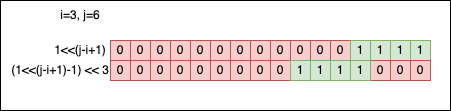

The diagram above was exported from draw.io. Its source (the exported page's mxGraphModel, read from the mxfile embedded in the PNG):
<mxGraphModel dx="819" dy="488" grid="1" gridSize="10" guides="1" tooltips="1" connect="1" arrows="1" fold="1" page="1" pageScale="1" pageWidth="827" pageHeight="1169" math="0" shadow="0">
  <root>
    <mxCell id="0" />
    <mxCell id="1" parent="0" />
    <mxCell id="LP4HEARjY2dTTh8JToXA-36" value="" style="rounded=0;whiteSpace=wrap;html=1;" vertex="1" parent="1">
      <mxGeometry x="90" y="80" width="450" height="110" as="geometry" />
    </mxCell>
    <mxCell id="LP4HEARjY2dTTh8JToXA-1" value="0" style="rounded=0;whiteSpace=wrap;html=1;fillColor=#f8cecc;strokeColor=#b85450;" vertex="1" parent="1">
      <mxGeometry x="200" y="120" width="20" height="20" as="geometry" />
    </mxCell>
    <mxCell id="LP4HEARjY2dTTh8JToXA-2" value="0" style="rounded=0;whiteSpace=wrap;html=1;fillColor=#f8cecc;strokeColor=#b85450;" vertex="1" parent="1">
      <mxGeometry x="220" y="120" width="20" height="20" as="geometry" />
    </mxCell>
    <mxCell id="LP4HEARjY2dTTh8JToXA-3" value="0" style="rounded=0;whiteSpace=wrap;html=1;fillColor=#f8cecc;strokeColor=#b85450;" vertex="1" parent="1">
      <mxGeometry x="240" y="120" width="20" height="20" as="geometry" />
    </mxCell>
    <mxCell id="LP4HEARjY2dTTh8JToXA-4" value="0" style="rounded=0;whiteSpace=wrap;html=1;fillColor=#f8cecc;strokeColor=#b85450;" vertex="1" parent="1">
      <mxGeometry x="260" y="120" width="20" height="20" as="geometry" />
    </mxCell>
    <mxCell id="LP4HEARjY2dTTh8JToXA-5" value="0" style="rounded=0;whiteSpace=wrap;html=1;fillColor=#f8cecc;strokeColor=#b85450;" vertex="1" parent="1">
      <mxGeometry x="280" y="120" width="20" height="20" as="geometry" />
    </mxCell>
    <mxCell id="LP4HEARjY2dTTh8JToXA-6" value="0" style="rounded=0;whiteSpace=wrap;html=1;fillColor=#f8cecc;strokeColor=#b85450;" vertex="1" parent="1">
      <mxGeometry x="300" y="120" width="20" height="20" as="geometry" />
    </mxCell>
    <mxCell id="LP4HEARjY2dTTh8JToXA-7" value="0" style="rounded=0;whiteSpace=wrap;html=1;fillColor=#f8cecc;strokeColor=#b85450;" vertex="1" parent="1">
      <mxGeometry x="320" y="120" width="20" height="20" as="geometry" />
    </mxCell>
    <mxCell id="LP4HEARjY2dTTh8JToXA-8" value="0" style="rounded=0;whiteSpace=wrap;html=1;fillColor=#f8cecc;strokeColor=#b85450;" vertex="1" parent="1">
      <mxGeometry x="340" y="120" width="20" height="20" as="geometry" />
    </mxCell>
    <mxCell id="LP4HEARjY2dTTh8JToXA-9" value="0" style="rounded=0;whiteSpace=wrap;html=1;fillColor=#f8cecc;strokeColor=#b85450;" vertex="1" parent="1">
      <mxGeometry x="360" y="120" width="20" height="20" as="geometry" />
    </mxCell>
    <mxCell id="LP4HEARjY2dTTh8JToXA-10" value="0" style="rounded=0;whiteSpace=wrap;html=1;fillColor=#f8cecc;strokeColor=#b85450;" vertex="1" parent="1">
      <mxGeometry x="380" y="120" width="20" height="20" as="geometry" />
    </mxCell>
    <mxCell id="LP4HEARjY2dTTh8JToXA-11" value="0" style="rounded=0;whiteSpace=wrap;html=1;fillColor=#f8cecc;strokeColor=#b85450;" vertex="1" parent="1">
      <mxGeometry x="400" y="120" width="20" height="20" as="geometry" />
    </mxCell>
    <mxCell id="LP4HEARjY2dTTh8JToXA-12" value="0" style="rounded=0;whiteSpace=wrap;html=1;fillColor=#f8cecc;strokeColor=#b85450;" vertex="1" parent="1">
      <mxGeometry x="420" y="120" width="20" height="20" as="geometry" />
    </mxCell>
    <mxCell id="LP4HEARjY2dTTh8JToXA-13" value="1" style="rounded=0;whiteSpace=wrap;html=1;fillColor=#d5e8d4;strokeColor=#82b366;" vertex="1" parent="1">
      <mxGeometry x="440" y="120" width="20" height="20" as="geometry" />
    </mxCell>
    <mxCell id="LP4HEARjY2dTTh8JToXA-14" value="1" style="rounded=0;whiteSpace=wrap;html=1;fillColor=#d5e8d4;strokeColor=#82b366;" vertex="1" parent="1">
      <mxGeometry x="460" y="120" width="20" height="20" as="geometry" />
    </mxCell>
    <mxCell id="LP4HEARjY2dTTh8JToXA-15" value="1" style="rounded=0;whiteSpace=wrap;html=1;fillColor=#d5e8d4;strokeColor=#82b366;" vertex="1" parent="1">
      <mxGeometry x="480" y="120" width="20" height="20" as="geometry" />
    </mxCell>
    <mxCell id="LP4HEARjY2dTTh8JToXA-16" value="1" style="rounded=0;whiteSpace=wrap;html=1;fillColor=#d5e8d4;strokeColor=#82b366;" vertex="1" parent="1">
      <mxGeometry x="500" y="120" width="20" height="20" as="geometry" />
    </mxCell>
    <mxCell id="LP4HEARjY2dTTh8JToXA-17" value="1&amp;lt;&amp;lt;(j-i+1)" style="text;html=1;strokeColor=none;fillColor=none;align=center;verticalAlign=middle;whiteSpace=wrap;rounded=0;" vertex="1" parent="1">
      <mxGeometry x="140" y="115" width="60" height="30" as="geometry" />
    </mxCell>
    <mxCell id="LP4HEARjY2dTTh8JToXA-18" value="i=3, j=6" style="text;html=1;strokeColor=none;fillColor=none;align=center;verticalAlign=middle;whiteSpace=wrap;rounded=0;" vertex="1" parent="1">
      <mxGeometry x="140" y="80" width="60" height="30" as="geometry" />
    </mxCell>
    <mxCell id="LP4HEARjY2dTTh8JToXA-19" value="0" style="rounded=0;whiteSpace=wrap;html=1;fillColor=#f8cecc;strokeColor=#b85450;" vertex="1" parent="1">
      <mxGeometry x="200" y="140" width="20" height="20" as="geometry" />
    </mxCell>
    <mxCell id="LP4HEARjY2dTTh8JToXA-20" value="0" style="rounded=0;whiteSpace=wrap;html=1;fillColor=#f8cecc;strokeColor=#b85450;" vertex="1" parent="1">
      <mxGeometry x="220" y="140" width="20" height="20" as="geometry" />
    </mxCell>
    <mxCell id="LP4HEARjY2dTTh8JToXA-21" value="0" style="rounded=0;whiteSpace=wrap;html=1;fillColor=#f8cecc;strokeColor=#b85450;" vertex="1" parent="1">
      <mxGeometry x="240" y="140" width="20" height="20" as="geometry" />
    </mxCell>
    <mxCell id="LP4HEARjY2dTTh8JToXA-22" value="0" style="rounded=0;whiteSpace=wrap;html=1;fillColor=#f8cecc;strokeColor=#b85450;" vertex="1" parent="1">
      <mxGeometry x="260" y="140" width="20" height="20" as="geometry" />
    </mxCell>
    <mxCell id="LP4HEARjY2dTTh8JToXA-23" value="0" style="rounded=0;whiteSpace=wrap;html=1;fillColor=#f8cecc;strokeColor=#b85450;" vertex="1" parent="1">
      <mxGeometry x="280" y="140" width="20" height="20" as="geometry" />
    </mxCell>
    <mxCell id="LP4HEARjY2dTTh8JToXA-24" value="0" style="rounded=0;whiteSpace=wrap;html=1;fillColor=#f8cecc;strokeColor=#b85450;" vertex="1" parent="1">
      <mxGeometry x="300" y="140" width="20" height="20" as="geometry" />
    </mxCell>
    <mxCell id="LP4HEARjY2dTTh8JToXA-25" value="0" style="rounded=0;whiteSpace=wrap;html=1;fillColor=#f8cecc;strokeColor=#b85450;" vertex="1" parent="1">
      <mxGeometry x="320" y="140" width="20" height="20" as="geometry" />
    </mxCell>
    <mxCell id="LP4HEARjY2dTTh8JToXA-26" value="0" style="rounded=0;whiteSpace=wrap;html=1;fillColor=#f8cecc;strokeColor=#b85450;" vertex="1" parent="1">
      <mxGeometry x="340" y="140" width="20" height="20" as="geometry" />
    </mxCell>
    <mxCell id="LP4HEARjY2dTTh8JToXA-27" value="0" style="rounded=0;whiteSpace=wrap;html=1;fillColor=#f8cecc;strokeColor=#b85450;" vertex="1" parent="1">
      <mxGeometry x="360" y="140" width="20" height="20" as="geometry" />
    </mxCell>
    <mxCell id="LP4HEARjY2dTTh8JToXA-28" value="0" style="rounded=0;whiteSpace=wrap;html=1;fillColor=#f8cecc;strokeColor=#b85450;" vertex="1" parent="1">
      <mxGeometry x="460" y="140" width="20" height="20" as="geometry" />
    </mxCell>
    <mxCell id="LP4HEARjY2dTTh8JToXA-29" value="0" style="rounded=0;whiteSpace=wrap;html=1;fillColor=#f8cecc;strokeColor=#b85450;" vertex="1" parent="1">
      <mxGeometry x="480" y="140" width="20" height="20" as="geometry" />
    </mxCell>
    <mxCell id="LP4HEARjY2dTTh8JToXA-30" value="0" style="rounded=0;whiteSpace=wrap;html=1;fillColor=#f8cecc;strokeColor=#b85450;" vertex="1" parent="1">
      <mxGeometry x="500" y="140" width="20" height="20" as="geometry" />
    </mxCell>
    <mxCell id="LP4HEARjY2dTTh8JToXA-31" value="1" style="rounded=0;whiteSpace=wrap;html=1;fillColor=#d5e8d4;strokeColor=#82b366;" vertex="1" parent="1">
      <mxGeometry x="380" y="140" width="20" height="20" as="geometry" />
    </mxCell>
    <mxCell id="LP4HEARjY2dTTh8JToXA-32" value="1" style="rounded=0;whiteSpace=wrap;html=1;fillColor=#d5e8d4;strokeColor=#82b366;" vertex="1" parent="1">
      <mxGeometry x="400" y="140" width="20" height="20" as="geometry" />
    </mxCell>
    <mxCell id="LP4HEARjY2dTTh8JToXA-33" value="1" style="rounded=0;whiteSpace=wrap;html=1;fillColor=#d5e8d4;strokeColor=#82b366;" vertex="1" parent="1">
      <mxGeometry x="420" y="140" width="20" height="20" as="geometry" />
    </mxCell>
    <mxCell id="LP4HEARjY2dTTh8JToXA-34" value="1" style="rounded=0;whiteSpace=wrap;html=1;fillColor=#d5e8d4;strokeColor=#82b366;" vertex="1" parent="1">
      <mxGeometry x="440" y="140" width="20" height="20" as="geometry" />
    </mxCell>
    <mxCell id="LP4HEARjY2dTTh8JToXA-35" value="(1&amp;lt;&amp;lt;(j-i+1)-1) &amp;lt;&amp;lt; 3" style="text;html=1;strokeColor=none;fillColor=none;align=center;verticalAlign=middle;whiteSpace=wrap;rounded=0;" vertex="1" parent="1">
      <mxGeometry x="100" y="135" width="100" height="30" as="geometry" />
    </mxCell>
  </root>
</mxGraphModel>